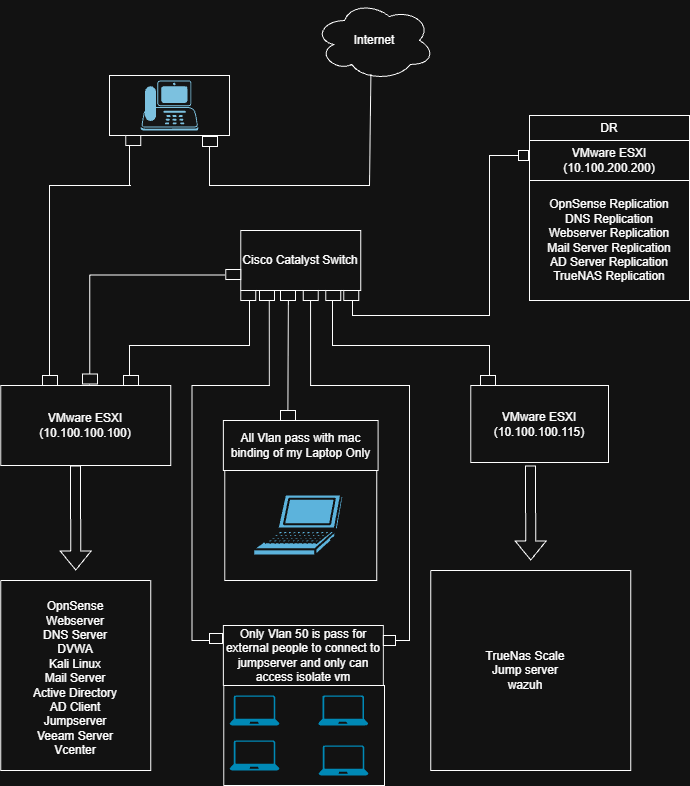

The diagram above was exported from draw.io. Its source (the exported page's mxGraphModel, read from the mxfile embedded in the PNG):
<mxGraphModel dx="2130" dy="888" grid="1" gridSize="10" guides="1" tooltips="1" connect="1" arrows="1" fold="1" page="1" pageScale="1" pageWidth="850" pageHeight="1100" math="0" shadow="0">
  <root>
    <mxCell id="0" />
    <mxCell id="1" parent="0" />
    <mxCell id="CEI5eqT6zwlbxO7HxB7z-1" parent="1" style="rounded=0;whiteSpace=wrap;html=1;" value="VMware ESXI&lt;div&gt;(10.100.100.100)&lt;/div&gt;" vertex="1">
      <mxGeometry height="80" width="170" x="111.25" y="520" as="geometry" />
    </mxCell>
    <mxCell id="CEI5eqT6zwlbxO7HxB7z-2" parent="1" style="rounded=0;whiteSpace=wrap;html=1;" value="VMware ESXI&lt;div&gt;(10.100.100.115)&lt;/div&gt;" vertex="1">
      <mxGeometry height="77" width="137.75" x="581.25" y="520" as="geometry" />
    </mxCell>
    <mxCell id="CEI5eqT6zwlbxO7HxB7z-5" collapsed="1" parent="1" style="swimlane;startSize=0;" value="" vertex="1">
      <mxGeometry height="190" width="150" x="111.25" y="715" as="geometry">
        <mxRectangle height="200" width="200" x="80" y="230" as="alternateBounds" />
      </mxGeometry>
    </mxCell>
    <mxCell id="CEI5eqT6zwlbxO7HxB7z-6" parent="1" style="swimlane;startSize=0;" value="" vertex="1">
      <mxGeometry height="200" width="200" x="541.25" y="705" as="geometry" />
    </mxCell>
    <mxCell id="CEI5eqT6zwlbxO7HxB7z-11" parent="CEI5eqT6zwlbxO7HxB7z-6" style="text;html=1;whiteSpace=wrap;strokeColor=none;fillColor=none;align=center;verticalAlign=middle;rounded=0;" value="TrueNas Scale&lt;div&gt;Jump server&lt;/div&gt;&lt;div&gt;wazuh&lt;/div&gt;" vertex="1">
      <mxGeometry height="170" width="190" y="15" as="geometry" />
    </mxCell>
    <mxCell id="CEI5eqT6zwlbxO7HxB7z-8" edge="1" parent="1" style="shape=flexArrow;endArrow=classic;html=1;rounded=0;" value="">
      <mxGeometry height="50" relative="1" width="50" as="geometry">
        <mxPoint x="186" y="600" as="sourcePoint" />
        <mxPoint x="186.25" y="705" as="targetPoint" />
      </mxGeometry>
    </mxCell>
    <mxCell id="CEI5eqT6zwlbxO7HxB7z-9" edge="1" parent="1" style="shape=flexArrow;endArrow=classic;html=1;rounded=0;" value="">
      <mxGeometry height="50" relative="1" width="50" as="geometry">
        <mxPoint x="641" y="600" as="sourcePoint" />
        <mxPoint x="641.25" y="695" as="targetPoint" />
      </mxGeometry>
    </mxCell>
    <mxCell id="CEI5eqT6zwlbxO7HxB7z-10" parent="1" style="text;html=1;whiteSpace=wrap;strokeColor=none;fillColor=none;align=center;verticalAlign=middle;rounded=0;" value="OpnSense&lt;br&gt;&lt;div&gt;Webserver&lt;/div&gt;&lt;div&gt;DNS Server&lt;/div&gt;&lt;div&gt;DVWA&lt;/div&gt;&lt;div&gt;Kali Linux&lt;/div&gt;&lt;div&gt;Mail Server&lt;/div&gt;&lt;div&gt;Active Directory&lt;/div&gt;&lt;div&gt;AD Client&lt;br&gt;Jumpserver&lt;/div&gt;&lt;div&gt;Veeam Server&lt;/div&gt;&lt;div&gt;Vcenter&lt;/div&gt;&lt;div&gt;&lt;br&gt;&lt;/div&gt;" vertex="1">
      <mxGeometry height="170" width="150" x="111.25" y="735" as="geometry" />
    </mxCell>
    <mxCell id="CEI5eqT6zwlbxO7HxB7z-12" parent="1" style="rounded=0;whiteSpace=wrap;html=1;" value="Cisco Catalyst Switch" vertex="1">
      <mxGeometry height="60" width="120" x="351.25" y="365" as="geometry" />
    </mxCell>
    <mxCell id="CEI5eqT6zwlbxO7HxB7z-23" parent="1" style="shape=partialRectangle;whiteSpace=wrap;html=1;bottom=0;right=0;fillColor=none;flipH=0;legacyAnchorPoints=0;flipV=1;" value="" vertex="1">
      <mxGeometry height="55" width="157" x="443" y="425" as="geometry" />
    </mxCell>
    <mxCell id="CEI5eqT6zwlbxO7HxB7z-15" parent="1" style="shape=partialRectangle;whiteSpace=wrap;html=1;top=0;left=0;fillColor=none;movable=1;resizable=1;rotatable=1;deletable=1;editable=1;locked=0;connectable=1;" value="" vertex="1">
      <mxGeometry height="55" width="120" x="240" y="425" as="geometry" />
    </mxCell>
    <mxCell id="CEI5eqT6zwlbxO7HxB7z-27" parent="1" style="rounded=0;whiteSpace=wrap;html=1;" value="" vertex="1">
      <mxGeometry height="10" width="15" x="351.25" y="425" as="geometry" />
    </mxCell>
    <mxCell id="CEI5eqT6zwlbxO7HxB7z-28" parent="1" style="rounded=0;whiteSpace=wrap;html=1;" value="" vertex="1">
      <mxGeometry height="10" width="15" x="436.25" y="425" as="geometry" />
    </mxCell>
    <mxCell id="CEI5eqT6zwlbxO7HxB7z-36" parent="1" style="rounded=0;whiteSpace=wrap;html=1;" value="" vertex="1">
      <mxGeometry height="60" width="120" x="220" y="210" as="geometry" />
    </mxCell>
    <mxCell id="CEI5eqT6zwlbxO7HxB7z-35" parent="1" style="points=[[0.59,0,0],[0.87,0.015,0],[0.88,0.3,0],[0.99,0.99,0],[0.5,1,0],[0.01,0.99,0],[0.075,0.5,0],[0.17,0.115,0]];verticalLabelPosition=bottom;sketch=0;html=1;verticalAlign=top;aspect=fixed;align=center;pointerEvents=1;shape=mxgraph.cisco19.ip_phone2;fillColor=#fafafa;strokeColor=#005073;" value="" vertex="1">
      <mxGeometry height="50" width="57.49999999999999" x="251.25" y="215" as="geometry" />
    </mxCell>
    <mxCell id="CEI5eqT6zwlbxO7HxB7z-37" parent="1" style="rounded=0;whiteSpace=wrap;html=1;" value="" vertex="1">
      <mxGeometry height="10" width="15" x="236.25" y="270" as="geometry" />
    </mxCell>
    <mxCell id="CEI5eqT6zwlbxO7HxB7z-39" parent="1" style="ellipse;shape=cloud;whiteSpace=wrap;html=1;" value="Internet" vertex="1">
      <mxGeometry height="80" width="120" x="425" y="135" as="geometry" />
    </mxCell>
    <mxCell id="CEI5eqT6zwlbxO7HxB7z-43" edge="1" parent="1" style="endArrow=none;html=1;rounded=0;" value="">
      <mxGeometry height="50" relative="1" width="50" as="geometry">
        <mxPoint x="240" y="520" as="sourcePoint" />
        <mxPoint x="240" y="480" as="targetPoint" />
      </mxGeometry>
    </mxCell>
    <mxCell id="CEI5eqT6zwlbxO7HxB7z-47" edge="1" parent="1" style="endArrow=none;html=1;rounded=0;" value="">
      <mxGeometry height="50" relative="1" width="50" as="geometry">
        <mxPoint x="600" y="520" as="sourcePoint" />
        <mxPoint x="600" y="480" as="targetPoint" />
      </mxGeometry>
    </mxCell>
    <mxCell id="CEI5eqT6zwlbxO7HxB7z-49" parent="1" style="shape=partialRectangle;whiteSpace=wrap;html=1;bottom=0;right=0;fillColor=none;flipH=0;legacyAnchorPoints=0;flipV=1;" value="" vertex="1">
      <mxGeometry height="40" width="160" x="320" y="280" as="geometry" />
    </mxCell>
    <mxCell id="CEI5eqT6zwlbxO7HxB7z-51" edge="1" parent="1" source="CEI5eqT6zwlbxO7HxB7z-49" style="endArrow=none;html=1;rounded=0;exitX=1;exitY=0;exitDx=0;exitDy=0;entryX=0.47;entryY=0.922;entryDx=0;entryDy=0;entryPerimeter=0;" target="CEI5eqT6zwlbxO7HxB7z-39" value="">
      <mxGeometry height="50" relative="1" width="50" as="geometry">
        <mxPoint x="560" y="310" as="sourcePoint" />
        <mxPoint x="559" y="140" as="targetPoint" />
      </mxGeometry>
    </mxCell>
    <mxCell id="CEI5eqT6zwlbxO7HxB7z-52" parent="1" style="rounded=0;whiteSpace=wrap;html=1;" value="" vertex="1">
      <mxGeometry height="10" width="15" x="234" y="510" as="geometry" />
    </mxCell>
    <mxCell id="CEI5eqT6zwlbxO7HxB7z-53" parent="1" style="rounded=0;whiteSpace=wrap;html=1;" value="" vertex="1">
      <mxGeometry height="10" width="15" x="153" y="510" as="geometry" />
    </mxCell>
    <mxCell id="CEI5eqT6zwlbxO7HxB7z-54" parent="1" style="shape=partialRectangle;whiteSpace=wrap;html=1;top=0;left=0;fillColor=none;movable=1;resizable=1;rotatable=1;deletable=1;editable=1;locked=0;connectable=1;flipH=1;legacyAnchorPoints=0;flipV=1;" value="" vertex="1">
      <mxGeometry height="189" width="81" x="160" y="320" as="geometry" />
    </mxCell>
    <mxCell id="CEI5eqT6zwlbxO7HxB7z-55" edge="1" parent="1" style="endArrow=none;html=1;rounded=0;entryX=0.25;entryY=1;entryDx=0;entryDy=0;" target="CEI5eqT6zwlbxO7HxB7z-37" value="">
      <mxGeometry height="50" relative="1" width="50" as="geometry">
        <mxPoint x="240" y="320" as="sourcePoint" />
        <mxPoint x="241" y="289" as="targetPoint" />
      </mxGeometry>
    </mxCell>
    <mxCell id="CEI5eqT6zwlbxO7HxB7z-57" parent="1" style="rounded=0;whiteSpace=wrap;html=1;" value="" vertex="1">
      <mxGeometry height="10" width="15" x="591" y="510" as="geometry" />
    </mxCell>
    <mxCell id="ihU3wfsynGzxxcz3NED--5" parent="1" style="rounded=0;whiteSpace=wrap;html=1;" value="" vertex="1">
      <mxGeometry height="10" width="15" x="313" y="271" as="geometry" />
    </mxCell>
    <mxCell id="ihU3wfsynGzxxcz3NED--9" edge="1" parent="1" style="endArrow=none;html=1;rounded=0;" value="">
      <mxGeometry height="50" relative="1" width="50" as="geometry">
        <mxPoint x="398.06" y="610" as="sourcePoint" />
        <mxPoint x="398.94" y="425" as="targetPoint" />
      </mxGeometry>
    </mxCell>
    <mxCell id="ihU3wfsynGzxxcz3NED--12" parent="1" style="rounded=0;whiteSpace=wrap;html=1;" value="" vertex="1">
      <mxGeometry height="110" width="152" x="335.25" y="605" as="geometry" />
    </mxCell>
    <mxCell id="ihU3wfsynGzxxcz3NED--10" parent="1" style="sketch=0;html=1;pointerEvents=1;dashed=0;fillColor=#036897;strokeColor=#ffffff;strokeWidth=2;verticalLabelPosition=bottom;verticalAlign=top;align=center;outlineConnect=0;shape=mxgraph.cisco.computers_and_peripherals.laptop;" value="" vertex="1">
      <mxGeometry height="61" width="90" x="364.25" y="629.5" as="geometry" />
    </mxCell>
    <mxCell id="ihU3wfsynGzxxcz3NED--11" parent="1" style="rounded=0;whiteSpace=wrap;html=1;" value="" vertex="1">
      <mxGeometry height="10" width="15" x="391" y="425" as="geometry" />
    </mxCell>
    <mxCell id="ihU3wfsynGzxxcz3NED--13" parent="1" style="whiteSpace=wrap;html=1;" value="All Vlan pass with mac binding of my Laptop Only" vertex="1">
      <mxGeometry height="50" width="154.75" x="333.87" y="555" as="geometry" />
    </mxCell>
    <mxCell id="ihU3wfsynGzxxcz3NED--14" parent="1" style="rounded=0;whiteSpace=wrap;html=1;" value="" vertex="1">
      <mxGeometry height="10" width="15" x="413.75" y="425" as="geometry" />
    </mxCell>
    <mxCell id="ihU3wfsynGzxxcz3NED--15" parent="1" style="rounded=0;whiteSpace=wrap;html=1;" value="" vertex="1">
      <mxGeometry height="10" width="15" x="370" y="425" as="geometry" />
    </mxCell>
    <mxCell id="ihU3wfsynGzxxcz3NED--16" parent="1" style="rounded=0;whiteSpace=wrap;html=1;" value="Only Vlan 50 is pass for external people to connect to jumpserver and only can access isolate vm" vertex="1">
      <mxGeometry height="60" width="160" x="333.87" y="760" as="geometry" />
    </mxCell>
    <mxCell id="ihU3wfsynGzxxcz3NED--17" parent="1" style="rounded=0;whiteSpace=wrap;html=1;" value="" vertex="1">
      <mxGeometry height="100" width="160.75" x="334.25" y="820" as="geometry" />
    </mxCell>
    <mxCell id="ihU3wfsynGzxxcz3NED--18" parent="1" style="verticalLabelPosition=bottom;html=1;verticalAlign=top;align=center;strokeColor=none;fillColor=#00BEF2;shape=mxgraph.azure.laptop;pointerEvents=1;" value="" vertex="1">
      <mxGeometry height="30" width="50" x="340" y="830" as="geometry" />
    </mxCell>
    <mxCell id="ihU3wfsynGzxxcz3NED--19" parent="1" style="verticalLabelPosition=bottom;html=1;verticalAlign=top;align=center;strokeColor=none;fillColor=#00BEF2;shape=mxgraph.azure.laptop;pointerEvents=1;" value="" vertex="1">
      <mxGeometry height="30" width="50" x="428.75" y="830" as="geometry" />
    </mxCell>
    <mxCell id="ihU3wfsynGzxxcz3NED--20" parent="1" style="verticalLabelPosition=bottom;html=1;verticalAlign=top;align=center;strokeColor=none;fillColor=#00BEF2;shape=mxgraph.azure.laptop;pointerEvents=1;" value="" vertex="1">
      <mxGeometry height="30" width="50" x="340" y="875" as="geometry" />
    </mxCell>
    <mxCell id="ihU3wfsynGzxxcz3NED--21" parent="1" style="verticalLabelPosition=bottom;html=1;verticalAlign=top;align=center;strokeColor=none;fillColor=#00BEF2;shape=mxgraph.azure.laptop;pointerEvents=1;" value="" vertex="1">
      <mxGeometry height="30" width="50" x="429" y="880" as="geometry" />
    </mxCell>
    <mxCell id="ihU3wfsynGzxxcz3NED--22" edge="1" parent="1" style="endArrow=none;html=1;rounded=0;" value="">
      <mxGeometry height="50" relative="1" width="50" as="geometry">
        <mxPoint x="421.11" y="520" as="sourcePoint" />
        <mxPoint x="421.05" y="435" as="targetPoint" />
      </mxGeometry>
    </mxCell>
    <mxCell id="ihU3wfsynGzxxcz3NED--23" parent="1" style="rounded=0;whiteSpace=wrap;html=1;" value="" vertex="1">
      <mxGeometry height="10" width="15" x="391" y="545" as="geometry" />
    </mxCell>
    <mxCell id="ihU3wfsynGzxxcz3NED--27" parent="1" style="rounded=0;whiteSpace=wrap;html=1;" value="" vertex="1">
      <mxGeometry height="10" width="12.13" x="493.87" y="770" as="geometry" />
    </mxCell>
    <mxCell id="ihU3wfsynGzxxcz3NED--28" parent="1" style="rounded=0;whiteSpace=wrap;html=1;" value="" vertex="1">
      <mxGeometry height="10" width="13" x="320" y="768" as="geometry" />
    </mxCell>
    <mxCell id="ihU3wfsynGzxxcz3NED--29" parent="1" style="shape=partialRectangle;whiteSpace=wrap;html=1;bottom=0;right=0;fillColor=none;flipH=1;legacyAnchorPoints=0;flipV=0;" value="" vertex="1">
      <mxGeometry height="230" width="99" x="421" y="520" as="geometry" />
    </mxCell>
    <mxCell id="ihU3wfsynGzxxcz3NED--32" parent="1" style="shape=partialRectangle;whiteSpace=wrap;html=1;bottom=0;right=0;fillColor=none;flipH=0;legacyAnchorPoints=0;flipV=0;" value="" vertex="1">
      <mxGeometry height="230" width="77.5" x="302.5" y="520" as="geometry" />
    </mxCell>
    <mxCell id="ihU3wfsynGzxxcz3NED--33" edge="1" parent="1" style="endArrow=none;html=1;rounded=0;" value="">
      <mxGeometry height="50" relative="1" width="50" as="geometry">
        <mxPoint x="379.85999999999996" y="520" as="sourcePoint" />
        <mxPoint x="379.8" y="435" as="targetPoint" />
      </mxGeometry>
    </mxCell>
    <mxCell id="ihU3wfsynGzxxcz3NED--36" parent="1" style="shape=partialRectangle;whiteSpace=wrap;html=1;bottom=0;right=0;fillColor=none;flipH=1;legacyAnchorPoints=0;flipV=1;" value="" vertex="1">
      <mxGeometry height="25" width="14" x="506" y="750" as="geometry" />
    </mxCell>
    <mxCell id="ihU3wfsynGzxxcz3NED--37" parent="1" style="shape=partialRectangle;whiteSpace=wrap;html=1;bottom=0;right=0;fillColor=none;flipH=0;legacyAnchorPoints=0;flipV=1;" value="" vertex="1">
      <mxGeometry height="25" width="17.5" x="302.5" y="750" as="geometry" />
    </mxCell>
    <mxCell id="ihU3wfsynGzxxcz3NED--39" parent="1" style="rounded=0;whiteSpace=wrap;html=1;" value="VMware ESXI&lt;div&gt;(10.100.200.200)&lt;/div&gt;" vertex="1">
      <mxGeometry height="40" width="160" x="640" y="275" as="geometry" />
    </mxCell>
    <mxCell id="ihU3wfsynGzxxcz3NED--41" parent="1" style="rounded=0;whiteSpace=wrap;html=1;" value="OpnSense Replication&lt;div&gt;DNS Replication&lt;div&gt;Webserver Replication&lt;br&gt;Mail Server Replication&lt;/div&gt;&lt;div&gt;AD Server Replication&lt;/div&gt;&lt;div&gt;TrueNAS Replication&lt;/div&gt;&lt;/div&gt;" vertex="1">
      <mxGeometry height="120" width="160" x="640" y="315" as="geometry" />
    </mxCell>
    <mxCell id="ihU3wfsynGzxxcz3NED--44" parent="1" style="rounded=0;whiteSpace=wrap;html=1;" value="" vertex="1">
      <mxGeometry height="10" width="15" x="454.25" y="425" as="geometry" />
    </mxCell>
    <mxCell id="ihU3wfsynGzxxcz3NED--45" parent="1" style="shape=partialRectangle;whiteSpace=wrap;html=1;bottom=0;right=0;fillColor=none;flipH=0;legacyAnchorPoints=0;flipV=1;" value="" vertex="1">
      <mxGeometry height="15" width="137" x="463" y="435" as="geometry" />
    </mxCell>
    <mxCell id="ihU3wfsynGzxxcz3NED--46" parent="1" style="shape=partialRectangle;whiteSpace=wrap;html=1;bottom=0;right=0;fillColor=none;flipH=0;legacyAnchorPoints=0;flipV=0;" value="" vertex="1">
      <mxGeometry height="159" width="40" x="600" y="290" as="geometry" />
    </mxCell>
    <mxCell id="ihU3wfsynGzxxcz3NED--47" parent="1" style="rounded=0;whiteSpace=wrap;html=1;" value="" vertex="1">
      <mxGeometry height="10" width="10" x="629" y="285" as="geometry" />
    </mxCell>
    <mxCell id="ihU3wfsynGzxxcz3NED--50" parent="1" style="rounded=0;whiteSpace=wrap;html=1;" value="" vertex="1">
      <mxGeometry height="10" width="15" x="336.25" y="404" as="geometry" />
    </mxCell>
    <mxCell id="ihU3wfsynGzxxcz3NED--51" parent="1" style="shape=partialRectangle;whiteSpace=wrap;html=1;top=0;left=0;fillColor=none;movable=1;resizable=1;rotatable=1;deletable=1;editable=1;locked=0;connectable=1;flipH=1;legacyAnchorPoints=0;flipV=1;" value="" vertex="1">
      <mxGeometry height="109" width="134.75" x="200.25" y="409.5" as="geometry" />
    </mxCell>
    <mxCell id="ihU3wfsynGzxxcz3NED--52" parent="1" style="rounded=0;whiteSpace=wrap;html=1;" value="" vertex="1">
      <mxGeometry height="10" width="15" x="193" y="508.5" as="geometry" />
    </mxCell>
    <mxCell id="ihU3wfsynGzxxcz3NED--53" parent="1" style="rounded=0;whiteSpace=wrap;html=1;" value="DR" vertex="1">
      <mxGeometry height="25" width="160" x="640" y="250" as="geometry" />
    </mxCell>
  </root>
</mxGraphModel>